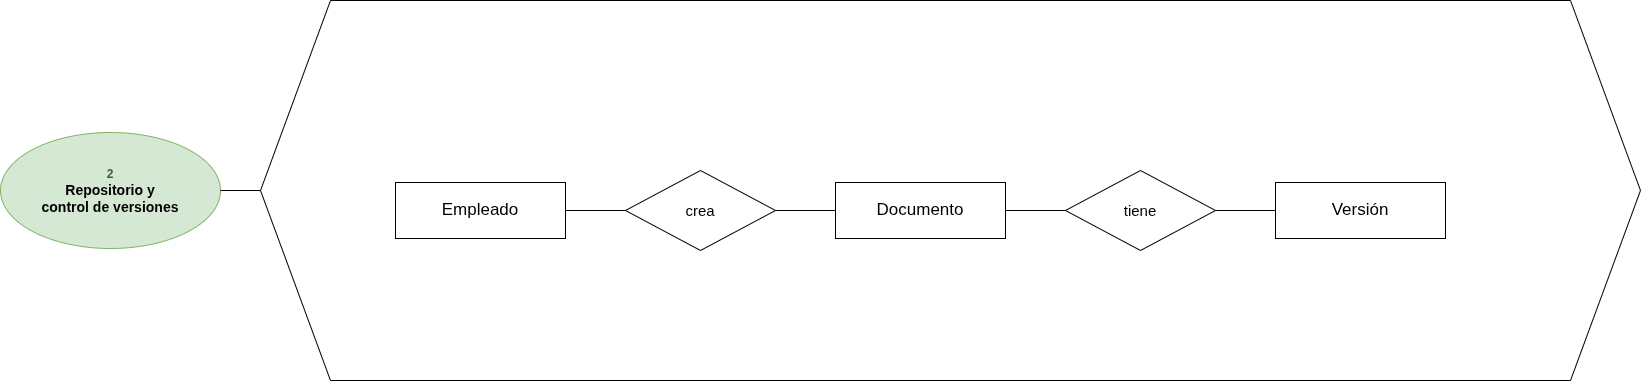

The diagram above was exported from draw.io. Its source (the exported page's mxGraphModel, read from the mxfile embedded in the PNG):
<mxGraphModel dx="1696" dy="831" grid="1" gridSize="10" guides="1" tooltips="1" connect="1" arrows="1" fold="1" page="1" pageScale="1" pageWidth="1720" pageHeight="460" math="0" shadow="0">
  <root>
    <mxCell id="0" />
    <mxCell id="1" parent="0" />
    <mxCell id="EE_P2_1" parent="1" style="shape=hexagon;perimeter=hexagonPerimeter2;whiteSpace=wrap;html=1;fixedSize=1;size=70;fillColor=#ffffff;strokeColor=#000000;" value="" vertex="1">
      <mxGeometry height="380" width="1380" x="300" y="40" as="geometry" />
    </mxCell>
    <mxCell id="EE_P2_2" parent="1" style="ellipse;whiteSpace=wrap;html=1;fillColor=#d5e8d4;strokeColor=#82b366;fontStyle=1;fontSize=14;" value="&lt;font color=&quot;#2d6a2d&quot; style=&quot;font-size:12px&quot;&gt;2&lt;/font&gt;&lt;br&gt;Repositorio y&lt;br&gt;control de versiones" vertex="1">
      <mxGeometry height="116" width="220" x="40" y="172" as="geometry" />
    </mxCell>
    <mxCell id="EE_P2_3" edge="1" parent="1" source="EE_P2_2" style="endArrow=none;html=1;exitX=1;exitY=0.5;entryX=0;entryY=0.5;" target="EE_P2_1">
      <mxGeometry relative="1" as="geometry" />
    </mxCell>
    <mxCell id="EE_P2_4" parent="1" style="rounded=0;whiteSpace=wrap;html=1;fontSize=17;" value="Empleado" vertex="1">
      <mxGeometry height="56" width="170" x="435" y="222" as="geometry" />
    </mxCell>
    <mxCell id="EE_P2_5" parent="1" style="rounded=0;whiteSpace=wrap;html=1;fontSize=17;" value="Documento" vertex="1">
      <mxGeometry height="56" width="170" x="875" y="222" as="geometry" />
    </mxCell>
    <mxCell id="EE_P2_6" parent="1" style="rounded=0;whiteSpace=wrap;html=1;fontSize=17;" value="Versión" vertex="1">
      <mxGeometry height="56" width="170" x="1315" y="222" as="geometry" />
    </mxCell>
    <mxCell id="EE_P2_7" parent="1" style="rhombus;whiteSpace=wrap;html=1;fontSize=15;" value="crea" vertex="1">
      <mxGeometry height="80" width="150" x="665" y="210" as="geometry" />
    </mxCell>
    <mxCell id="EE_P2_8" edge="1" parent="1" source="EE_P2_4" style="endArrow=none;html=1;fontSize=14;labelBackgroundColor=#ffffff;" target="EE_P2_7" value="">
      <mxGeometry relative="1" x="-0.75" as="geometry">
        <mxPoint as="offset" />
      </mxGeometry>
    </mxCell>
    <mxCell id="EE_P2_9" edge="1" parent="1" source="EE_P2_5" style="endArrow=none;html=1;fontSize=14;labelBackgroundColor=#ffffff;" target="EE_P2_7" value="">
      <mxGeometry relative="1" x="-0.75" as="geometry">
        <mxPoint as="offset" />
      </mxGeometry>
    </mxCell>
    <mxCell id="EE_P2_10" parent="1" style="rhombus;whiteSpace=wrap;html=1;fontSize=15;" value="tiene" vertex="1">
      <mxGeometry height="80" width="150" x="1105" y="210" as="geometry" />
    </mxCell>
    <mxCell id="EE_P2_11" edge="1" parent="1" source="EE_P2_5" style="endArrow=none;html=1;fontSize=14;labelBackgroundColor=#ffffff;" target="EE_P2_10" value="">
      <mxGeometry relative="1" x="-0.75" as="geometry">
        <mxPoint as="offset" />
      </mxGeometry>
    </mxCell>
    <mxCell id="EE_P2_12" edge="1" parent="1" source="EE_P2_6" style="endArrow=none;html=1;fontSize=14;labelBackgroundColor=#ffffff;" target="EE_P2_10" value="">
      <mxGeometry relative="1" x="-0.75" as="geometry">
        <mxPoint as="offset" />
      </mxGeometry>
    </mxCell>
  </root>
</mxGraphModel>